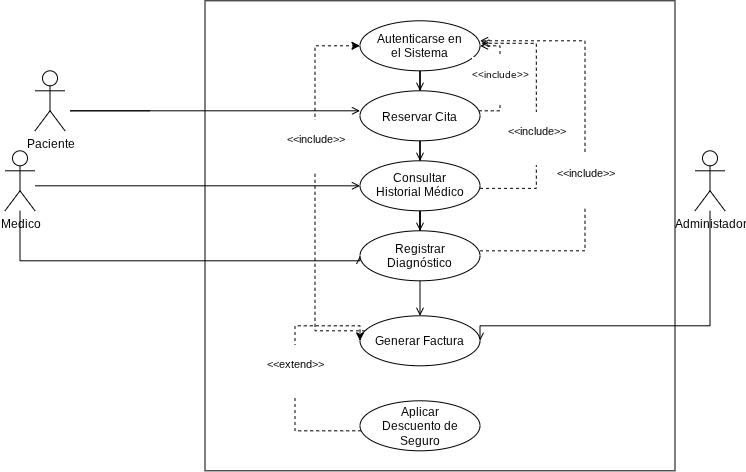

The diagram above was exported from draw.io. Its source (the exported page's mxGraphModel, read from the mxfile embedded in the PNG):
<mxGraphModel dx="956" dy="479" grid="1" gridSize="10" guides="1" tooltips="1" connect="1" arrows="1" fold="1" page="1" pageScale="1" pageWidth="827" pageHeight="1169" math="0" shadow="0">
  <root>
    <mxCell id="0" />
    <mxCell id="1" parent="0" />
    <object label="" id="CSTbiPPTeFwz0e3iNzCa-4">
      <mxCell parent="1" style="whiteSpace=wrap;html=1;aspect=fixed;" vertex="1">
        <mxGeometry height="470" width="470" x="270" y="10" as="geometry" />
      </mxCell>
    </object>
    <mxCell id="CSTbiPPTeFwz0e3iNzCa-15" edge="1" parent="1" style="edgeStyle=orthogonalEdgeStyle;rounded=0;orthogonalLoop=1;jettySize=auto;html=1;endArrow=open;endFill=0;">
      <mxGeometry relative="1" as="geometry">
        <Array as="points">
          <mxPoint x="135" y="120" />
          <mxPoint x="135" y="120" />
        </Array>
        <mxPoint x="215" y="120" as="sourcePoint" />
        <mxPoint x="425" y="120" as="targetPoint" />
      </mxGeometry>
    </mxCell>
    <mxCell id="CSTbiPPTeFwz0e3iNzCa-1" parent="1" style="shape=umlActor;verticalLabelPosition=bottom;verticalAlign=top;html=1;" value="Paciente" vertex="1">
      <mxGeometry height="60" width="30" x="100" y="80" as="geometry" />
    </mxCell>
    <mxCell id="CSTbiPPTeFwz0e3iNzCa-20" edge="1" parent="1" source="CSTbiPPTeFwz0e3iNzCa-2" style="edgeStyle=orthogonalEdgeStyle;rounded=0;orthogonalLoop=1;jettySize=auto;html=1;endArrow=open;endFill=0;" target="CSTbiPPTeFwz0e3iNzCa-11">
      <mxGeometry relative="1" as="geometry">
        <Array as="points">
          <mxPoint x="170" y="195" />
          <mxPoint x="170" y="195" />
        </Array>
      </mxGeometry>
    </mxCell>
    <mxCell id="CSTbiPPTeFwz0e3iNzCa-21" edge="1" parent="1" source="CSTbiPPTeFwz0e3iNzCa-2" style="edgeStyle=orthogonalEdgeStyle;rounded=0;orthogonalLoop=1;jettySize=auto;html=1;entryX=0;entryY=0.5;entryDx=0;entryDy=0;endArrow=open;endFill=0;" target="CSTbiPPTeFwz0e3iNzCa-12">
      <mxGeometry relative="1" as="geometry">
        <Array as="points">
          <mxPoint x="85" y="270" />
          <mxPoint x="425" y="270" />
        </Array>
      </mxGeometry>
    </mxCell>
    <mxCell id="CSTbiPPTeFwz0e3iNzCa-2" parent="1" style="shape=umlActor;verticalLabelPosition=bottom;verticalAlign=top;html=1;" value="Medico" vertex="1">
      <mxGeometry height="60" width="30" x="70" y="160" as="geometry" />
    </mxCell>
    <mxCell id="EYn2xVJUKhl7v0M-6cum-1" edge="1" parent="1" style="edgeStyle=orthogonalEdgeStyle;rounded=0;orthogonalLoop=1;jettySize=auto;html=1;entryX=1;entryY=0.5;entryDx=0;entryDy=0;endArrow=open;endFill=0;" target="CSTbiPPTeFwz0e3iNzCa-13">
      <mxGeometry relative="1" as="geometry">
        <Array as="points">
          <mxPoint x="775" y="335.05" />
        </Array>
        <mxPoint x="775" y="220" as="sourcePoint" />
      </mxGeometry>
    </mxCell>
    <mxCell id="CSTbiPPTeFwz0e3iNzCa-3" parent="1" style="shape=umlActor;verticalLabelPosition=bottom;verticalAlign=top;html=1;" value="Administador" vertex="1">
      <mxGeometry height="60" width="30" x="760" y="160" as="geometry" />
    </mxCell>
    <mxCell id="J8HmoHVywYe5294mTEDQ-4" edge="1" parent="1" source="CSTbiPPTeFwz0e3iNzCa-7" style="edgeStyle=orthogonalEdgeStyle;rounded=0;orthogonalLoop=1;jettySize=auto;html=1;entryX=0.5;entryY=0;entryDx=0;entryDy=0;endArrow=open;endFill=0;" target="CSTbiPPTeFwz0e3iNzCa-10">
      <mxGeometry relative="1" as="geometry" />
    </mxCell>
    <mxCell id="CSTbiPPTeFwz0e3iNzCa-7" parent="1" style="ellipse;whiteSpace=wrap;html=1;shapeInside=1;" value="&lt;div&gt;&lt;br&gt;&lt;/div&gt;&lt;div&gt;Autenticarse en el Sistema&lt;/div&gt;" vertex="1">
      <mxGeometry height="50" width="120" x="425" y="30" as="geometry" />
    </mxCell>
    <mxCell id="J8HmoHVywYe5294mTEDQ-5" edge="1" parent="1" source="CSTbiPPTeFwz0e3iNzCa-10" style="edgeStyle=orthogonalEdgeStyle;rounded=0;orthogonalLoop=1;jettySize=auto;html=1;entryX=0.5;entryY=0;entryDx=0;entryDy=0;endArrow=open;endFill=0;" target="CSTbiPPTeFwz0e3iNzCa-11">
      <mxGeometry relative="1" as="geometry" />
    </mxCell>
    <mxCell id="J8HmoHVywYe5294mTEDQ-10" edge="1" parent="1" source="CSTbiPPTeFwz0e3iNzCa-10" style="edgeStyle=orthogonalEdgeStyle;rounded=0;orthogonalLoop=1;jettySize=auto;html=1;entryX=1;entryY=0.5;entryDx=0;entryDy=0;dashed=1;fontSize=10;endArrow=open;endFill=0;" target="CSTbiPPTeFwz0e3iNzCa-7" value="&#10;&amp;lt;&amp;lt;include&amp;gt;&amp;gt;&#10;&#10;">
      <mxGeometry relative="1" x="-0.0352" as="geometry">
        <mxPoint as="offset" />
        <Array as="points">
          <mxPoint x="565" y="120" />
          <mxPoint x="565" y="55.05" />
        </Array>
      </mxGeometry>
    </mxCell>
    <mxCell id="CSTbiPPTeFwz0e3iNzCa-10" parent="1" style="ellipse;whiteSpace=wrap;html=1;shapeInside=1;" value="Reservar Cita" vertex="1">
      <mxGeometry height="50" width="120" x="425" y="100" as="geometry" />
    </mxCell>
    <mxCell id="EYn2xVJUKhl7v0M-6cum-3" edge="1" parent="1" style="edgeStyle=orthogonalEdgeStyle;rounded=0;orthogonalLoop=1;jettySize=auto;html=1;entryX=1;entryY=0.5;entryDx=0;entryDy=0;endArrow=open;endFill=0;dashed=1;" value="&#10;&amp;lt;&amp;lt;include&amp;gt;&amp;gt;&#10;&#10;">
      <mxGeometry relative="1" x="-0.17" as="geometry">
        <mxPoint as="offset" />
        <Array as="points">
          <mxPoint x="601.31" y="197.54999999999998" />
          <mxPoint x="601.31" y="52.5" />
        </Array>
        <mxPoint x="545.0006336432994" y="197.54523809523806" as="sourcePoint" />
        <mxPoint x="546.26" y="52.45" as="targetPoint" />
      </mxGeometry>
    </mxCell>
    <mxCell id="J8HmoHVywYe5294mTEDQ-6" edge="1" parent="1" source="CSTbiPPTeFwz0e3iNzCa-11" style="edgeStyle=orthogonalEdgeStyle;rounded=0;orthogonalLoop=1;jettySize=auto;html=1;endArrow=open;endFill=0;" target="CSTbiPPTeFwz0e3iNzCa-13" value="">
      <mxGeometry relative="1" as="geometry" />
    </mxCell>
    <mxCell id="J8HmoHVywYe5294mTEDQ-7" edge="1" parent="1" source="CSTbiPPTeFwz0e3iNzCa-11" style="edgeStyle=orthogonalEdgeStyle;rounded=0;orthogonalLoop=1;jettySize=auto;html=1;endArrow=open;endFill=0;" target="CSTbiPPTeFwz0e3iNzCa-12">
      <mxGeometry relative="1" as="geometry" />
    </mxCell>
    <mxCell id="CSTbiPPTeFwz0e3iNzCa-11" parent="1" style="ellipse;whiteSpace=wrap;html=1;shapeInside=1;" value="Consultar Historial Médico" vertex="1">
      <mxGeometry height="50" width="120" x="425" y="170" as="geometry" />
    </mxCell>
    <mxCell id="EYn2xVJUKhl7v0M-6cum-4" edge="1" parent="1" style="edgeStyle=orthogonalEdgeStyle;rounded=0;orthogonalLoop=1;jettySize=auto;html=1;entryX=1;entryY=0.5;entryDx=0;entryDy=0;endArrow=open;endFill=0;dashed=1;" value="&#10;&amp;lt;&amp;lt;include&amp;gt;&amp;gt;&#10;&#10;">
      <mxGeometry relative="1" x="-0.1666" as="geometry">
        <mxPoint as="offset" />
        <Array as="points">
          <mxPoint x="650.05" y="260" />
          <mxPoint x="650.05" y="50" />
        </Array>
        <mxPoint x="544.9998911563639" y="260.0476190476189" as="sourcePoint" />
        <mxPoint x="545" y="50" as="targetPoint" />
      </mxGeometry>
    </mxCell>
    <mxCell id="CSTbiPPTeFwz0e3iNzCa-12" parent="1" style="ellipse;whiteSpace=wrap;html=1;shapeInside=1;" value="Registrar Diagnóstico" vertex="1">
      <mxGeometry height="50" width="120" x="425" y="240" as="geometry" />
    </mxCell>
    <mxCell id="EYn2xVJUKhl7v0M-6cum-5" edge="1" parent="1" source="CSTbiPPTeFwz0e3iNzCa-13" style="edgeStyle=orthogonalEdgeStyle;rounded=0;orthogonalLoop=1;jettySize=auto;html=1;entryX=0;entryY=0.5;entryDx=0;entryDy=0;dashed=1;" target="CSTbiPPTeFwz0e3iNzCa-7" value="&#10;&amp;lt;&amp;lt;include&amp;gt;&amp;gt;&#10;&#10;">
      <mxGeometry relative="1" x="0.2338" as="geometry">
        <mxPoint as="offset" />
        <Array as="points">
          <mxPoint x="380.05" y="340" />
          <mxPoint x="380.05" y="55.05" />
        </Array>
      </mxGeometry>
    </mxCell>
    <mxCell id="CSTbiPPTeFwz0e3iNzCa-13" parent="1" style="ellipse;whiteSpace=wrap;html=1;shapeInside=1;" value="Generar Factura" vertex="1">
      <mxGeometry height="50" width="120" x="425" y="325" as="geometry" />
    </mxCell>
    <mxCell id="J8HmoHVywYe5294mTEDQ-14" edge="1" parent="1" source="CSTbiPPTeFwz0e3iNzCa-14" style="edgeStyle=orthogonalEdgeStyle;rounded=0;orthogonalLoop=1;jettySize=auto;html=1;entryX=0;entryY=0.5;entryDx=0;entryDy=0;dashed=1;" target="CSTbiPPTeFwz0e3iNzCa-13" value="&#10;&amp;lt;&amp;lt;extend&amp;gt;&amp;gt;&#10;&#10;">
      <mxGeometry relative="1" as="geometry">
        <Array as="points">
          <mxPoint x="360.03" y="440" />
          <mxPoint x="360.03" y="335.03" />
        </Array>
      </mxGeometry>
    </mxCell>
    <mxCell id="CSTbiPPTeFwz0e3iNzCa-14" parent="1" style="ellipse;whiteSpace=wrap;html=1;shapeInside=1;" value="&lt;br&gt;Aplicar Descuento de Seguro&lt;p&gt;&lt;/p&gt;&lt;p&gt;&lt;/p&gt;" vertex="1">
      <mxGeometry height="50" width="120" x="425" y="410" as="geometry" />
    </mxCell>
  </root>
</mxGraphModel>